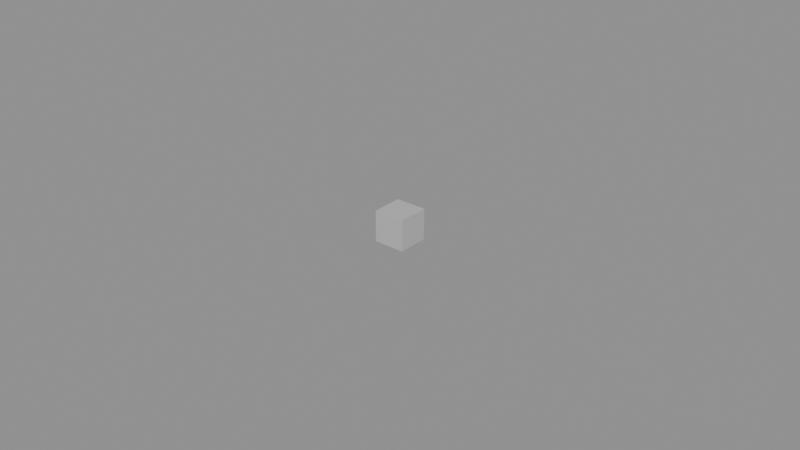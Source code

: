 # Source: U_PARAGON.blend  (saved by Blender 5.1.30; exported with 4.5.12 LTS)
import bpy
from mathutils import Matrix  # noqa: F401  (used for matrix-valued properties, if any)

bpy.ops.wm.read_factory_settings(use_empty=True)
scene = bpy.context.scene
scene.name = 'Scene'

# ---- materials (node trees are filled in below, after node groups)
mat_lambert1 = bpy.data.materials.new('lambert1')
mat_lambert1.use_backface_culling = True
mat_lambert1.use_backface_culling_shadow = True

# ---- material node trees
mat_lambert1.use_nodes = True; mat_lambert1.node_tree.nodes.clear()
_N = mat_lambert1.node_tree.nodes; _L = mat_lambert1.node_tree.links
n0 = _N.new('ShaderNodeOutputMaterial'); n0.name = 'Material Output'; n0.location = (600, 0)
n1 = _N.new('ShaderNodeBsdfPrincipled'); n1.name = 'Principled BSDF'; n1.location = (250, 0)
n1.inputs[2].default_value = 0.9
n2 = _N.new('ShaderNodeRGB'); n2.name = 'Color'; n2.location = (-400, 300)
n2.outputs[0].default_value = (0.5, 0.5, 0.5, 1.0)
_L.new(n1.outputs[0], n0.inputs[0])
_L.new(n2.outputs[0], n1.inputs[0])
n0.is_active_output = True

# ---- meshes
me_u_paragon = bpy.data.meshes.new('U_PARAGON')
me_u_paragon.from_pydata([(-0.004997, 0.004997, -0.004997), (-0.004997, -0.004997, 0.004997), (-0.004997, 0.004997, 0.004997), (-0.004997, -0.004997, -0.004997), (0.004997, 0.004997, 0.004997), (0.004997, -0.004997, -0.004997), (0.004997, 0.004997, -0.004997), (0.004997, -0.004997, 0.004997), (-0.004997, -0.004997, 0.004997), (0.004997, -0.004997, -0.004997), (0.004997, -0.004997, 0.004997), (-0.004997, -0.004997, -0.004997), (-0.004997, -0.004997, -0.004997), (0.004997, 0.004997, -0.004997), (0.004997, -0.004997, -0.004997), (-0.004997, 0.004997, -0.004997), (-0.004997, 0.004997, -0.004997), (0.004997, 0.004997, 0.004997), (0.004997, 0.004997, -0.004997), (-0.004997, 0.004997, 0.004997), (-0.004997, 0.004997, 0.004997), (0.004997, -0.004997, 0.004997), (0.004997, 0.004997, 0.004997), (-0.004997, -0.004997, 0.004997)], [], [(0, 1, 2), (3, 1, 0), (4, 5, 6), (7, 5, 4), (8, 9, 10), (11, 9, 8), (12, 13, 14), (15, 13, 12), (16, 17, 18), (19, 17, 16), (20, 21, 22), (23, 21, 20)])
me_u_paragon.polygons.foreach_set('use_smooth', [True] * 12)
_uv = me_u_paragon.uv_layers.new(name='UVMap')
_uv.uv.foreach_set('vector', [0.125, 0.25, 0.375, 0.0, 0.375, 0.25, 0.125, 0.0, 0.375, 0.0, 0.125, 0.25, 0.625, 0.25, 0.875, 0.0, 0.875, 0.25, 0.625, 0.0, 0.875, 0.0, 0.625, 0.25, 0.375, 1.0, 0.625, 0.75, 0.625, 1.0, 0.375, 0.75, 0.625, 0.75, 0.375, 1.0, 0.375, 0.75, 0.625, 0.5, 0.625, 0.75, 0.375, 0.5, 0.625, 0.5, 0.375, 0.75, 0.375, 0.5, 0.625, 0.25, 0.625, 0.5, 0.375, 0.25, 0.625, 0.25, 0.375, 0.5, 0.375, 0.25, 0.625, 0.0, 0.625, 0.25, 0.375, 0.0, 0.625, 0.0, 0.375, 0.25])
me_u_paragon.materials.append(mat_lambert1)
me_u_paragon.update()
me_u_paragon.normals_split_custom_set([tuple(v) for v in zip(*[iter([-1.0, 0.000983, 0.0009831, -1.0, 0.0009831, 0.000983, -1.0, 0.0009831, 0.000983, -1.0, 0.0009831, 0.000983, -1.0, 0.0009831, 0.000983, -1.0, 0.000983, 0.0009831, 1.0, 4.191e-11, -0.0009588, 1.0, 4.602e-08, -0.0009588, 1.0, -4.58e-08, -0.0009588, 1.0, 0.0, -0.0009588, 1.0, 4.602e-08, -0.0009588, 1.0, 4.191e-11, -0.0009588, 0.0009831, -1.0, 0.000983, 0.000983, -1.0, 0.0009831, 0.000983, -1.0, 0.0009831, 0.000983, -1.0, 0.0009831, 0.000983, -1.0, 0.0009831, 0.0009831, -1.0, 0.000983, 0.0, 0.0, -1.0, 0.0, 0.0, -1.0, 0.0, 0.0, -1.0, 0.0, 0.0, -1.0, 0.0, 0.0, -1.0, 0.0, 0.0, -1.0, 4.58e-08, 1.0, -0.0009588, 0.0, 1.0, -0.0009588, -4.602e-08, 1.0, -0.0009588, -4.191e-11, 1.0, -0.0009588, 0.0, 1.0, -0.0009588, 4.58e-08, 1.0, -0.0009588, 0.0009831, 0.000983, 1.0, 0.000983, 0.0009831, 1.0, 0.000983, 0.0009831, 1.0, 0.000983, 0.0009831, 1.0, 0.000983, 0.0009831, 1.0, 0.0009831, 0.000983, 1.0])] * 3)])

# ---- objects
ob_u_paragon = bpy.data.objects.new('U_PARAGON', me_u_paragon)

# ---- transforms, parenting, visibility, modifiers, constraints
ob_u_paragon.location = (0.0, 0.0, 0.0)
ob_u_paragon.rotation_mode = 'QUATERNION'
ob_u_paragon.rotation_quaternion = (1.0, 0.0, 0.0, 0.0)

# ---- collection membership
scene.collection.objects.link(ob_u_paragon)

# ---- scene / render settings (as saved in the file)
scene.frame_start = 1; scene.frame_end = 250; scene.frame_set(1)
scene.render.engine = 'BLENDER_EEVEE_NEXT'
scene.render.bake_bias = 0.0
scene.render.bake_samples = 0
scene.cycles.sampling_pattern = 'TABULATED_SOBOL'
scene.eevee.use_volume_custom_range = False
bpy.context.view_layer.update()

# ---- added for rendering (the .blend has no active camera and no usable light): camera, sun + grey world if the file has none
cam_auto = bpy.data.cameras.new('AutoCamera')
cam_auto.lens = 50.0
cam_auto.sensor_width = 36.0
cam_auto.clip_end = 1000.0
ob_auto_camera = bpy.data.objects.new('AutoCamera', cam_auto)
scene.collection.objects.link(ob_auto_camera)
ob_auto_camera.location = (0.185045, -0.222054, 0.148036)
ob_auto_camera.rotation_euler = (1.09748, -7.21219e-08, 0.694738)
scene.camera = ob_auto_camera
light_auto_sun = bpy.data.lights.new('AutoSun', 'SUN')
light_auto_sun.energy = 3.0
light_auto_sun.angle = 0.0523599
ob_auto_sun = bpy.data.objects.new('AutoSun', light_auto_sun)
scene.collection.objects.link(ob_auto_sun)
ob_auto_sun.rotation_euler = (0.872665, 0.174533, 0.523599)
if scene.world is None:
    world_auto = bpy.data.worlds.new('AutoWorld')
    world_auto.color = (0.3, 0.3, 0.3)
    scene.world = world_auto
bpy.context.view_layer.update()
